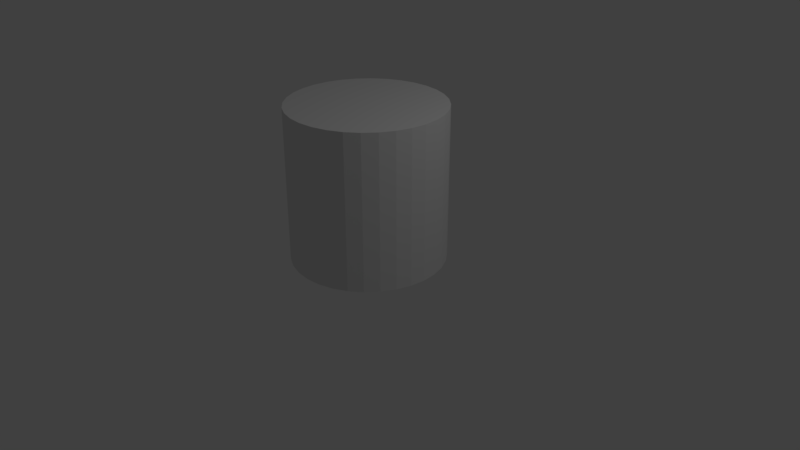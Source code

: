 # Source: Cylinder.blend  (saved by Blender 2.79.0; exported with 4.5.12 LTS)
import bpy
from mathutils import Matrix  # noqa: F401  (used for matrix-valued properties, if any)

bpy.ops.wm.read_factory_settings(use_empty=True)
scene = bpy.context.scene
scene.name = 'Scene'

# ---- collections
col_collection_1 = bpy.data.collections.new('Collection 1'); scene.collection.children.link(col_collection_1)

# ---- world
world_world = bpy.data.worlds.new('World'); scene.world = world_world
world_world.color = (0.05088, 0.05088, 0.05088)
world_world.use_sun_shadow = False
world_world.sun_shadow_jitter_overblur = 0.0
world_world.cycles.sampling_method = 'MANUAL'

# ---- cameras
cam_camera = bpy.data.cameras.new('Camera')
cam_camera.clip_end = 100.0
cam_camera.lens = 35.0
cam_camera.sensor_width = 32.0
cam_camera.sensor_height = 18.0
cam_camera.ortho_scale = 7.314
cam_camera.dof.focus_distance = 0.0
cam_camera.dof.aperture_fstop = 128.0

# ---- lights
light_lamp = bpy.data.lights.new('Lamp', 'POINT')
light_lamp.transmission_factor = 0.0
light_lamp.cutoff_distance = 30.0
light_lamp.energy = 100.0
light_lamp.shadow_buffer_clip_start = 1.001
light_lamp.shadow_soft_size = 0.1
light_lamp.shadow_maximum_resolution = 0.006
light_lamp.use_absolute_resolution = True

# ---- meshes
me_cylinder = bpy.data.meshes.new('Cylinder')
me_cylinder.from_pydata([(0.0, 1.0, -1.0), (0.0, 1.0, 1.0), (0.1951, 0.9808, -1.0), (0.1951, 0.9808, 1.0), (0.3827, 0.9239, -1.0), (0.3827, 0.9239, 1.0), (0.5556, 0.8315, -1.0), (0.5556, 0.8315, 1.0), (0.7071, 0.7071, -1.0), (0.7071, 0.7071, 1.0), (0.8315, 0.5556, -1.0), (0.8315, 0.5556, 1.0), (0.9239, 0.3827, -1.0), (0.9239, 0.3827, 1.0), (0.9808, 0.1951, -1.0), (0.9808, 0.1951, 1.0), (1.0, 7.55e-08, -1.0), (1.0, 7.55e-08, 1.0), (0.9808, -0.1951, -1.0), (0.9808, -0.1951, 1.0), (0.9239, -0.3827, -1.0), (0.9239, -0.3827, 1.0), (0.8315, -0.5556, -1.0), (0.8315, -0.5556, 1.0), (0.7071, -0.7071, -1.0), (0.7071, -0.7071, 1.0), (0.5556, -0.8315, -1.0), (0.5556, -0.8315, 1.0), (0.3827, -0.9239, -1.0), (0.3827, -0.9239, 1.0), (0.1951, -0.9808, -1.0), (0.1951, -0.9808, 1.0), (-3.258e-07, -1.0, -1.0), (-3.258e-07, -1.0, 1.0), (-0.1951, -0.9808, -1.0), (-0.1951, -0.9808, 1.0), (-0.3827, -0.9239, -1.0), (-0.3827, -0.9239, 1.0), (-0.5556, -0.8315, -1.0), (-0.5556, -0.8315, 1.0), (-0.7071, -0.7071, -1.0), (-0.7071, -0.7071, 1.0), (-0.8315, -0.5556, -1.0), (-0.8315, -0.5556, 1.0), (-0.9239, -0.3827, -1.0), (-0.9239, -0.3827, 1.0), (-0.9808, -0.1951, -1.0), (-0.9808, -0.1951, 1.0), (-1.0, 9.656e-07, -1.0), (-1.0, 9.656e-07, 1.0), (-0.9808, 0.1951, -1.0), (-0.9808, 0.1951, 1.0), (-0.9239, 0.3827, -1.0), (-0.9239, 0.3827, 1.0), (-0.8315, 0.5556, -1.0), (-0.8315, 0.5556, 1.0), (-0.7071, 0.7071, -1.0), (-0.7071, 0.7071, 1.0), (-0.5556, 0.8315, -1.0), (-0.5556, 0.8315, 1.0), (-0.3827, 0.9239, -1.0), (-0.3827, 0.9239, 1.0), (-0.1951, 0.9808, -1.0), (-0.1951, 0.9808, 1.0)], [], [(0, 1, 3, 2), (2, 3, 5, 4), (4, 5, 7, 6), (6, 7, 9, 8), (8, 9, 11, 10), (10, 11, 13, 12), (12, 13, 15, 14), (14, 15, 17, 16), (16, 17, 19, 18), (18, 19, 21, 20), (20, 21, 23, 22), (22, 23, 25, 24), (24, 25, 27, 26), (26, 27, 29, 28), (28, 29, 31, 30), (30, 31, 33, 32), (32, 33, 35, 34), (34, 35, 37, 36), (36, 37, 39, 38), (38, 39, 41, 40), (40, 41, 43, 42), (42, 43, 45, 44), (44, 45, 47, 46), (46, 47, 49, 48), (48, 49, 51, 50), (50, 51, 53, 52), (52, 53, 55, 54), (54, 55, 57, 56), (56, 57, 59, 58), (58, 59, 61, 60), (3, 1, 63, 61, 59, 57, 55, 53, 51, 49, 47, 45, 43, 41, 39, 37, 35, 33, 31, 29, 27, 25, 23, 21, 19, 17, 15, 13, 11, 9, 7, 5), (60, 61, 63, 62), (62, 63, 1, 0), (0, 2, 4, 6, 8, 10, 12, 14, 16, 18, 20, 22, 24, 26, 28, 30, 32, 34, 36, 38, 40, 42, 44, 46, 48, 50, 52, 54, 56, 58, 60, 62)])
me_cylinder.use_remesh_preserve_volume = False
me_cylinder.use_remesh_preserve_attributes = False
me_cylinder.use_mirror_vertex_groups = False
me_cylinder.update()

# ---- objects
ob_cylinder = bpy.data.objects.new('Cylinder', me_cylinder)
ob_lamp = bpy.data.objects.new('Lamp', light_lamp)
ob_camera = bpy.data.objects.new('Camera', cam_camera)

# ---- transforms, parenting, visibility, modifiers, constraints
ob_cylinder.location = (0.0, 0.0, 1.022)
ob_cylinder.lineart.crease_threshold = 0.0
ob_lamp.location = (4.076, 1.005, 5.904)
ob_lamp.rotation_euler = (0.6503, 0.05522, 1.866)
ob_lamp.lock_rotations_4d = False
ob_lamp.empty_display_type = 'ARROWS'
ob_lamp.color = (0.0, 0.0, 0.0, 0.0)
ob_lamp.lineart.crease_threshold = 0.0
ob_camera.location = (7.481, -6.508, 5.344)
ob_camera.rotation_euler = (1.109, 0.0, 0.8149)
ob_camera.lock_rotations_4d = False
ob_camera.empty_display_type = 'ARROWS'
ob_camera.color = (0.0, 0.0, 0.0, 0.0)
ob_camera.display_type = 'WIRE'
ob_camera.lineart.crease_threshold = 0.0

# ---- collection membership
col_collection_1.objects.link(ob_cylinder)
col_collection_1.objects.link(ob_lamp)
col_collection_1.objects.link(ob_camera)

# ---- scene / render settings (as saved in the file)
scene.camera = ob_camera
scene.frame_start = 1; scene.frame_end = 250; scene.frame_set(1)
scene.render.engine = 'BLENDER_EEVEE_NEXT'
scene.render.resolution_percentage = 50
scene.render.dither_intensity = 0.0
scene.cycles.use_denoising = False
scene.cycles.samples = 128
scene.cycles.sampling_pattern = 'TABULATED_SOBOL'
scene.cycles.use_adaptive_sampling = False
scene.cycles.use_light_tree = False
scene.cycles.blur_glossy = 0.0
scene.cycles.sample_clamp_indirect = 0.0
scene.view_settings.view_transform = 'Standard'
bpy.context.view_layer.update()
